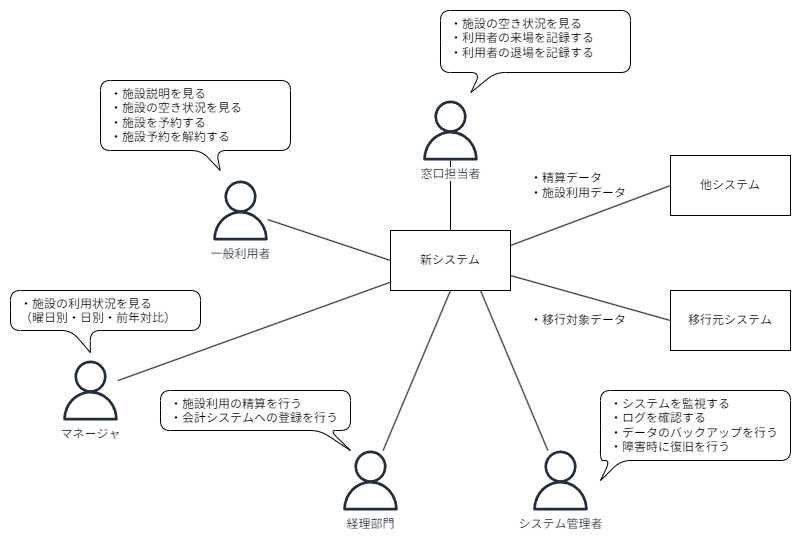

The diagram above was exported from draw.io. Its source (the exported page's mxGraphModel, read from the mxfile embedded in the PNG):
<mxGraphModel dx="1911" dy="974" grid="1" gridSize="10" guides="1" tooltips="1" connect="1" arrows="1" fold="1" page="1" pageScale="1" pageWidth="827" pageHeight="1169" math="0" shadow="0">
  <root>
    <mxCell id="0" />
    <mxCell id="1" parent="0" />
    <mxCell id="gqPS_WCwhLbbfMyezYRI-1" value="新システム" style="rounded=0;whiteSpace=wrap;html=1;fontFamily=源柔ゴシックL;" parent="1" vertex="1">
      <mxGeometry x="340" y="260" width="120" height="60" as="geometry" />
    </mxCell>
    <mxCell id="gqPS_WCwhLbbfMyezYRI-3" value="" style="rounded=0;orthogonalLoop=1;jettySize=auto;html=1;endArrow=none;endFill=0;entryX=0;entryY=0.5;entryDx=0;entryDy=0;fontFamily=源柔ゴシックL;" parent="1" source="gqPS_WCwhLbbfMyezYRI-4" target="gqPS_WCwhLbbfMyezYRI-1" edge="1">
      <mxGeometry relative="1" as="geometry">
        <mxPoint x="240" y="266" as="sourcePoint" />
      </mxGeometry>
    </mxCell>
    <mxCell id="gqPS_WCwhLbbfMyezYRI-4" value="一般利用者" style="sketch=0;outlineConnect=0;fontColor=#232F3E;gradientColor=none;fillColor=#232F3D;strokeColor=none;dashed=0;verticalLabelPosition=bottom;verticalAlign=top;align=center;html=1;fontSize=12;fontStyle=0;aspect=fixed;pointerEvents=1;shape=mxgraph.aws4.user;fontFamily=源柔ゴシックL;" parent="1" vertex="1">
      <mxGeometry x="160" y="210" width="60" height="60" as="geometry" />
    </mxCell>
    <mxCell id="gqPS_WCwhLbbfMyezYRI-6" value="" style="rounded=0;orthogonalLoop=1;jettySize=auto;html=1;endArrow=none;endFill=0;entryX=0.5;entryY=1;entryDx=0;entryDy=0;fontFamily=源柔ゴシックL;" parent="1" source="gqPS_WCwhLbbfMyezYRI-5" target="gqPS_WCwhLbbfMyezYRI-1" edge="1">
      <mxGeometry relative="1" as="geometry" />
    </mxCell>
    <mxCell id="gqPS_WCwhLbbfMyezYRI-5" value="経理部門" style="sketch=0;outlineConnect=0;fontColor=#232F3E;gradientColor=none;fillColor=#232F3D;strokeColor=none;dashed=0;verticalLabelPosition=bottom;verticalAlign=top;align=center;html=1;fontSize=12;fontStyle=0;aspect=fixed;pointerEvents=1;shape=mxgraph.aws4.user;fontFamily=源柔ゴシックL;" parent="1" vertex="1">
      <mxGeometry x="290" y="480" width="60" height="60" as="geometry" />
    </mxCell>
    <mxCell id="gqPS_WCwhLbbfMyezYRI-8" value="" style="rounded=0;orthogonalLoop=1;jettySize=auto;html=1;endArrow=none;endFill=0;fontFamily=源柔ゴシックL;" parent="1" source="gqPS_WCwhLbbfMyezYRI-7" target="gqPS_WCwhLbbfMyezYRI-1" edge="1">
      <mxGeometry relative="1" as="geometry" />
    </mxCell>
    <mxCell id="gqPS_WCwhLbbfMyezYRI-7" value="窓口担当者" style="sketch=0;outlineConnect=0;fontColor=#232F3E;gradientColor=none;fillColor=#232F3D;strokeColor=none;dashed=0;verticalLabelPosition=bottom;verticalAlign=top;align=center;html=1;fontSize=12;fontStyle=0;aspect=fixed;pointerEvents=1;shape=mxgraph.aws4.user;labelBackgroundColor=default;fontFamily=源柔ゴシックL;" parent="1" vertex="1">
      <mxGeometry x="370" y="130" width="60" height="60" as="geometry" />
    </mxCell>
    <mxCell id="gqPS_WCwhLbbfMyezYRI-11" value="" style="rounded=0;orthogonalLoop=1;jettySize=auto;html=1;endArrow=none;endFill=0;fontFamily=源柔ゴシックL;" parent="1" source="gqPS_WCwhLbbfMyezYRI-9" target="gqPS_WCwhLbbfMyezYRI-1" edge="1">
      <mxGeometry relative="1" as="geometry">
        <mxPoint x="520" y="340" as="sourcePoint" />
      </mxGeometry>
    </mxCell>
    <mxCell id="gqPS_WCwhLbbfMyezYRI-9" value="マネージャ" style="sketch=0;outlineConnect=0;fontColor=#232F3E;gradientColor=none;fillColor=#232F3D;strokeColor=none;dashed=0;verticalLabelPosition=bottom;verticalAlign=top;align=center;html=1;fontSize=12;fontStyle=0;aspect=fixed;pointerEvents=1;shape=mxgraph.aws4.user;labelBackgroundColor=default;fontFamily=源柔ゴシックL;" parent="1" vertex="1">
      <mxGeometry x="10" y="390" width="60" height="60" as="geometry" />
    </mxCell>
    <mxCell id="gqPS_WCwhLbbfMyezYRI-13" value="システム管理者" style="sketch=0;outlineConnect=0;fontColor=#232F3E;gradientColor=none;fillColor=#232F3D;strokeColor=none;dashed=0;verticalLabelPosition=bottom;verticalAlign=top;align=center;html=1;fontSize=12;fontStyle=0;aspect=fixed;pointerEvents=1;shape=mxgraph.aws4.user;labelBackgroundColor=default;fontFamily=源柔ゴシックL;" parent="1" vertex="1">
      <mxGeometry x="480" y="480" width="60" height="60" as="geometry" />
    </mxCell>
    <mxCell id="gqPS_WCwhLbbfMyezYRI-14" value="" style="rounded=0;orthogonalLoop=1;jettySize=auto;html=1;endArrow=none;endFill=0;entryX=0.75;entryY=1;entryDx=0;entryDy=0;fontFamily=源柔ゴシックL;" parent="1" source="gqPS_WCwhLbbfMyezYRI-13" target="gqPS_WCwhLbbfMyezYRI-1" edge="1">
      <mxGeometry relative="1" as="geometry">
        <mxPoint x="429.73" y="383" as="sourcePoint" />
        <mxPoint x="472.73" y="340" as="targetPoint" />
      </mxGeometry>
    </mxCell>
    <mxCell id="gqPS_WCwhLbbfMyezYRI-15" value="・施設説明を見る&lt;div&gt;・施設の空き状況を見る&lt;/div&gt;&lt;div&gt;・施設を予約する&lt;/div&gt;&lt;div&gt;・施設予約を解約する&lt;/div&gt;" style="shape=callout;whiteSpace=wrap;html=1;perimeter=calloutPerimeter;rounded=1;spacingLeft=8;spacingRight=8;align=left;verticalAlign=top;base=15;size=20;position=0.53;fontFamily=源柔ゴシックL;position2=0.63;" parent="1" vertex="1">
      <mxGeometry x="50" y="110" width="190" height="90" as="geometry" />
    </mxCell>
    <mxCell id="gqPS_WCwhLbbfMyezYRI-16" value="&lt;div&gt;・施設の空き状況を見る&lt;/div&gt;&lt;div&gt;・利用者の来場を記録する&lt;/div&gt;&lt;div&gt;・利用者の退場を記録する&lt;/div&gt;" style="shape=callout;whiteSpace=wrap;html=1;perimeter=calloutPerimeter;rounded=1;spacingLeft=8;spacingRight=8;align=left;verticalAlign=top;base=15;size=20;position=0.21;position2=0.16;fontFamily=源柔ゴシックL;" parent="1" vertex="1">
      <mxGeometry x="390" y="40" width="190" height="82" as="geometry" />
    </mxCell>
    <mxCell id="gqPS_WCwhLbbfMyezYRI-17" value="・施設の利用状況を見る&lt;div&gt;（曜日別・日別・前年対比）&lt;/div&gt;" style="shape=callout;whiteSpace=wrap;html=1;perimeter=calloutPerimeter;rounded=1;spacingLeft=8;spacingRight=8;align=left;verticalAlign=top;base=19;size=22;position=0.32;position2=0.42;fontFamily=源柔ゴシックL;" parent="1" vertex="1">
      <mxGeometry x="-40" y="320" width="190" height="62" as="geometry" />
    </mxCell>
    <mxCell id="gqPS_WCwhLbbfMyezYRI-18" value="・施設利用の精算を行う&lt;div&gt;・会計システムへの登録を行う&lt;/div&gt;" style="shape=callout;whiteSpace=wrap;html=1;perimeter=calloutPerimeter;rounded=1;spacingLeft=8;spacingRight=8;align=left;verticalAlign=top;base=10;size=20;position=0.84;position2=1;fontFamily=源柔ゴシックL;" parent="1" vertex="1">
      <mxGeometry x="110" y="420" width="190" height="60" as="geometry" />
    </mxCell>
    <mxCell id="gqPS_WCwhLbbfMyezYRI-20" value="・システムを監視する&lt;div&gt;・ログを確認する&lt;/div&gt;&lt;div&gt;・データのバックアップを行う&lt;/div&gt;&lt;div&gt;・障害時に復旧を行う&lt;/div&gt;" style="shape=callout;whiteSpace=wrap;html=1;perimeter=calloutPerimeter;rounded=1;spacingLeft=8;spacingRight=8;align=left;verticalAlign=top;base=11;size=20;position=0.05;position2=0;fontFamily=源柔ゴシックL;" parent="1" vertex="1">
      <mxGeometry x="550" y="420" width="190" height="90" as="geometry" />
    </mxCell>
    <mxCell id="ehhXX_CAs0tLFonD6HUX-1" value="他システム" style="rounded=0;whiteSpace=wrap;html=1;fontFamily=源柔ゴシックL;" vertex="1" parent="1">
      <mxGeometry x="620" y="185" width="120" height="60" as="geometry" />
    </mxCell>
    <mxCell id="ehhXX_CAs0tLFonD6HUX-3" value="" style="rounded=0;orthogonalLoop=1;jettySize=auto;html=1;endArrow=none;endFill=0;entryX=1;entryY=0.25;entryDx=0;entryDy=0;fontFamily=源柔ゴシックL;exitX=0;exitY=0.5;exitDx=0;exitDy=0;" edge="1" parent="1" source="ehhXX_CAs0tLFonD6HUX-1" target="gqPS_WCwhLbbfMyezYRI-1">
      <mxGeometry relative="1" as="geometry">
        <mxPoint x="579.63" y="450" as="sourcePoint" />
        <mxPoint x="512.63" y="290" as="targetPoint" />
      </mxGeometry>
    </mxCell>
    <mxCell id="ehhXX_CAs0tLFonD6HUX-4" value="" style="rounded=0;orthogonalLoop=1;jettySize=auto;html=1;endArrow=none;endFill=0;entryX=1;entryY=0.75;entryDx=0;entryDy=0;fontFamily=源柔ゴシックL;exitX=0;exitY=0.5;exitDx=0;exitDy=0;" edge="1" source="ehhXX_CAs0tLFonD6HUX-5" parent="1" target="gqPS_WCwhLbbfMyezYRI-1">
      <mxGeometry relative="1" as="geometry">
        <mxPoint x="589.63" y="565" as="sourcePoint" />
        <mxPoint x="470" y="390" as="targetPoint" />
      </mxGeometry>
    </mxCell>
    <mxCell id="ehhXX_CAs0tLFonD6HUX-5" value="移行元システム" style="rounded=0;whiteSpace=wrap;html=1;fontFamily=源柔ゴシックL;" vertex="1" parent="1">
      <mxGeometry x="620" y="320" width="120" height="60" as="geometry" />
    </mxCell>
    <mxCell id="ehhXX_CAs0tLFonD6HUX-6" value="・精算データ&lt;div&gt;・施設利用データ&lt;/div&gt;" style="text;html=1;align=left;verticalAlign=middle;whiteSpace=wrap;rounded=0;spacingLeft=8;spacingRight=8;fontFamily=源柔ゴシックL;" vertex="1" parent="1">
      <mxGeometry x="470" y="200" width="130" height="30" as="geometry" />
    </mxCell>
    <mxCell id="ehhXX_CAs0tLFonD6HUX-7" value="・移行対象データ" style="text;html=1;align=left;verticalAlign=middle;whiteSpace=wrap;rounded=0;spacingLeft=8;spacingRight=8;fontFamily=源柔ゴシックL;" vertex="1" parent="1">
      <mxGeometry x="470" y="335" width="130" height="30" as="geometry" />
    </mxCell>
  </root>
</mxGraphModel>